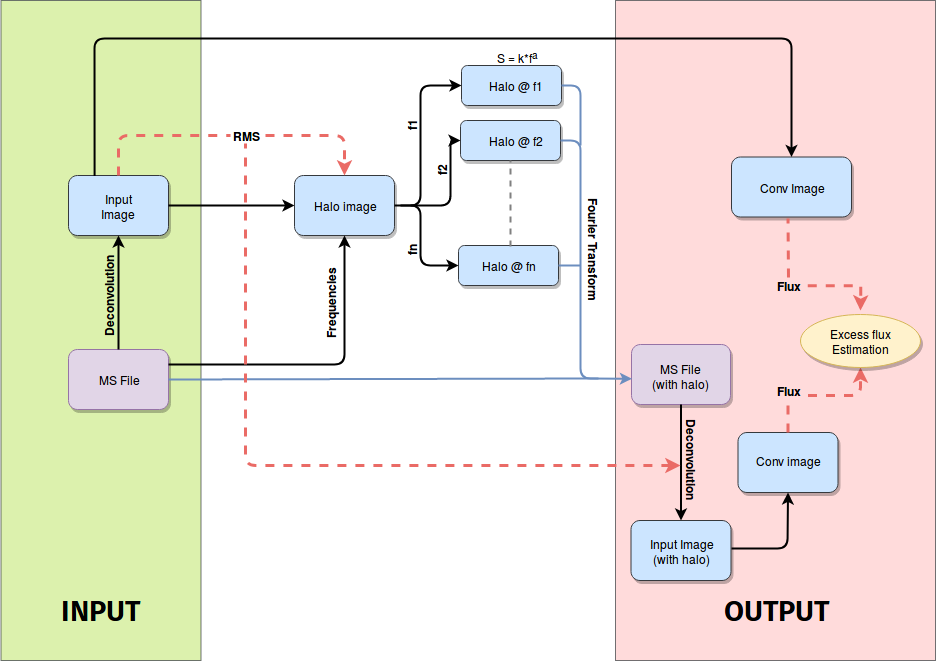

The diagram above was exported from draw.io. Its source (the exported page's mxGraphModel, read from the mxfile embedded in the PNG):
<mxGraphModel dx="1237" dy="659" grid="1" gridSize="10" guides="1" tooltips="1" connect="1" arrows="1" fold="1" page="1" pageScale="0.8" pageWidth="1169" pageHeight="827" background="#ffffff" math="0" shadow="0">
  <root>
    <mxCell id="0" />
    <mxCell id="1" parent="0" />
    <mxCell id="nNMnhhbD-zX35SinrzJq-27" value="" style="rounded=0;whiteSpace=wrap;html=1;shadow=0;fillColor=#cdeb8b;strokeColor=#36393d;opacity=70;" parent="1" vertex="1">
      <mxGeometry x="0.5" width="200" height="660" as="geometry" />
    </mxCell>
    <mxCell id="nNMnhhbD-zX35SinrzJq-28" value="" style="rounded=0;whiteSpace=wrap;html=1;shadow=0;fillColor=#ffcccc;opacity=70;strokeColor=#36393d;" parent="1" vertex="1">
      <mxGeometry x="615" width="320" height="660" as="geometry" />
    </mxCell>
    <mxCell id="r9dcGcsRgpJGX6h30URS-97" value="" style="rounded=1;whiteSpace=wrap;html=1;shadow=1;fillColor=#cce5ff;strokeColor=#36393d;" parent="1" vertex="1">
      <mxGeometry x="68" y="175" width="100" height="60" as="geometry" />
    </mxCell>
    <mxCell id="r9dcGcsRgpJGX6h30URS-98" value="&lt;div&gt;Input Image&lt;/div&gt;" style="text;html=1;strokeColor=none;fillColor=none;align=center;verticalAlign=middle;whiteSpace=wrap;rounded=0;" parent="1" vertex="1">
      <mxGeometry x="88" y="195" width="60" height="20" as="geometry" />
    </mxCell>
    <mxCell id="r9dcGcsRgpJGX6h30URS-99" value="" style="rounded=1;whiteSpace=wrap;html=1;shadow=1;fillColor=#e1d5e7;strokeColor=#9673a6;" parent="1" vertex="1">
      <mxGeometry x="68" y="349" width="100" height="60" as="geometry" />
    </mxCell>
    <mxCell id="r9dcGcsRgpJGX6h30URS-100" value="MS File" style="text;html=1;strokeColor=none;fillColor=none;align=center;verticalAlign=middle;whiteSpace=wrap;rounded=0;" parent="1" vertex="1">
      <mxGeometry x="93" y="369" width="50" height="20" as="geometry" />
    </mxCell>
    <mxCell id="r9dcGcsRgpJGX6h30URS-102" value="" style="endArrow=classic;html=1;exitX=1;exitY=0.5;exitDx=0;exitDy=0;strokeWidth=2;entryX=0;entryY=0.5;entryDx=0;entryDy=0;" parent="1" source="r9dcGcsRgpJGX6h30URS-97" target="r9dcGcsRgpJGX6h30URS-103" edge="1">
      <mxGeometry width="50" height="50" relative="1" as="geometry">
        <mxPoint x="231" y="205" as="sourcePoint" />
        <mxPoint x="341" y="205" as="targetPoint" />
      </mxGeometry>
    </mxCell>
    <mxCell id="r9dcGcsRgpJGX6h30URS-103" value="" style="rounded=1;whiteSpace=wrap;html=1;shadow=1;fillColor=#cce5ff;strokeColor=#36393d;" parent="1" vertex="1">
      <mxGeometry x="294" y="175" width="100" height="60" as="geometry" />
    </mxCell>
    <mxCell id="r9dcGcsRgpJGX6h30URS-104" value="Halo image" style="text;html=1;strokeColor=none;fillColor=none;align=center;verticalAlign=middle;whiteSpace=wrap;rounded=0;" parent="1" vertex="1">
      <mxGeometry x="309" y="195" width="70" height="20" as="geometry" />
    </mxCell>
    <mxCell id="r9dcGcsRgpJGX6h30URS-106" value="" style="endArrow=classic;html=1;entryX=0.5;entryY=1;entryDx=0;entryDy=0;exitX=1;exitY=0.25;exitDx=0;exitDy=0;strokeWidth=2;" parent="1" source="r9dcGcsRgpJGX6h30URS-99" target="r9dcGcsRgpJGX6h30URS-103" edge="1">
      <mxGeometry width="50" height="50" relative="1" as="geometry">
        <mxPoint x="231" y="335" as="sourcePoint" />
        <mxPoint x="281" y="285" as="targetPoint" />
        <Array as="points">
          <mxPoint x="344" y="364" />
        </Array>
      </mxGeometry>
    </mxCell>
    <mxCell id="r9dcGcsRgpJGX6h30URS-108" value="" style="rounded=1;whiteSpace=wrap;html=1;shadow=1;fillColor=#cce5ff;strokeColor=#36393d;" parent="1" vertex="1">
      <mxGeometry x="461" y="65" width="100" height="40" as="geometry" />
    </mxCell>
    <mxCell id="r9dcGcsRgpJGX6h30URS-109" value="" style="rounded=1;whiteSpace=wrap;html=1;shadow=1;fillColor=#cce5ff;strokeColor=#36393d;" parent="1" vertex="1">
      <mxGeometry x="460" y="120" width="100" height="40" as="geometry" />
    </mxCell>
    <mxCell id="r9dcGcsRgpJGX6h30URS-110" value="" style="rounded=1;whiteSpace=wrap;html=1;shadow=1;fillColor=#cce5ff;strokeColor=#36393d;" parent="1" vertex="1">
      <mxGeometry x="458" y="245" width="100" height="40" as="geometry" />
    </mxCell>
    <mxCell id="r9dcGcsRgpJGX6h30URS-111" value="" style="rounded=1;whiteSpace=wrap;html=1;shadow=1;fillColor=#e1d5e7;strokeColor=#9673a6;" parent="1" vertex="1">
      <mxGeometry x="631" y="344" width="99" height="60" as="geometry" />
    </mxCell>
    <mxCell id="r9dcGcsRgpJGX6h30URS-112" value="" style="endArrow=none;dashed=1;html=1;entryX=0.5;entryY=1;entryDx=0;entryDy=0;strokeWidth=2;strokeColor=#808080;" parent="1" target="r9dcGcsRgpJGX6h30URS-109" edge="1">
      <mxGeometry width="50" height="50" relative="1" as="geometry">
        <mxPoint x="510" y="246" as="sourcePoint" />
        <mxPoint x="520" y="170" as="targetPoint" />
      </mxGeometry>
    </mxCell>
    <mxCell id="r9dcGcsRgpJGX6h30URS-113" value="Halo @ f1" style="text;html=1;strokeColor=none;fillColor=none;align=center;verticalAlign=middle;whiteSpace=wrap;rounded=0;" parent="1" vertex="1">
      <mxGeometry x="484" y="75" width="62" height="20" as="geometry" />
    </mxCell>
    <mxCell id="r9dcGcsRgpJGX6h30URS-114" value="Halo @ f2" style="text;html=1;strokeColor=none;fillColor=none;align=center;verticalAlign=middle;whiteSpace=wrap;rounded=0;" parent="1" vertex="1">
      <mxGeometry x="479" y="130" width="72" height="20" as="geometry" />
    </mxCell>
    <mxCell id="r9dcGcsRgpJGX6h30URS-115" value="Halo @ fn" style="text;html=1;strokeColor=none;fillColor=none;align=center;verticalAlign=middle;whiteSpace=wrap;rounded=0;" parent="1" vertex="1">
      <mxGeometry x="477" y="255" width="62" height="20" as="geometry" />
    </mxCell>
    <mxCell id="r9dcGcsRgpJGX6h30URS-116" value="" style="endArrow=classic;html=1;exitX=1;exitY=0.5;exitDx=0;exitDy=0;fillColor=#dae8fc;strokeColor=#6c8ebf;strokeWidth=2;entryX=0.004;entryY=0.571;entryDx=0;entryDy=0;entryPerimeter=0;" parent="1" source="r9dcGcsRgpJGX6h30URS-109" target="r9dcGcsRgpJGX6h30URS-111" edge="1">
      <mxGeometry width="50" height="50" relative="1" as="geometry">
        <mxPoint x="638" y="155" as="sourcePoint" />
        <mxPoint x="630" y="365" as="targetPoint" />
        <Array as="points">
          <mxPoint x="580" y="140" />
          <mxPoint x="580" y="260" />
          <mxPoint x="580" y="378" />
        </Array>
      </mxGeometry>
    </mxCell>
    <mxCell id="r9dcGcsRgpJGX6h30URS-117" value="" style="endArrow=none;html=1;fillColor=#dae8fc;strokeColor=#6c8ebf;strokeWidth=2;exitX=1;exitY=0.5;exitDx=0;exitDy=0;" parent="1" source="r9dcGcsRgpJGX6h30URS-108" edge="1">
      <mxGeometry width="50" height="50" relative="1" as="geometry">
        <mxPoint x="570" y="85" as="sourcePoint" />
        <mxPoint x="580" y="145" as="targetPoint" />
        <Array as="points">
          <mxPoint x="580" y="85" />
        </Array>
      </mxGeometry>
    </mxCell>
    <mxCell id="r9dcGcsRgpJGX6h30URS-119" value="" style="endArrow=none;html=1;exitX=1;exitY=0.5;exitDx=0;exitDy=0;fillColor=#dae8fc;strokeColor=#6c8ebf;strokeWidth=2;" parent="1" source="r9dcGcsRgpJGX6h30URS-110" edge="1">
      <mxGeometry width="50" height="50" relative="1" as="geometry">
        <mxPoint x="638" y="250" as="sourcePoint" />
        <mxPoint x="580" y="265" as="targetPoint" />
      </mxGeometry>
    </mxCell>
    <mxCell id="r9dcGcsRgpJGX6h30URS-123" value="" style="endArrow=classic;html=1;entryX=0;entryY=0.5;entryDx=0;entryDy=0;strokeWidth=2;" parent="1" target="r9dcGcsRgpJGX6h30URS-108" edge="1">
      <mxGeometry width="50" height="50" relative="1" as="geometry">
        <mxPoint x="394" y="205" as="sourcePoint" />
        <mxPoint x="491" y="155" as="targetPoint" />
        <Array as="points">
          <mxPoint x="420" y="205" />
          <mxPoint x="420" y="150" />
          <mxPoint x="420" y="85" />
        </Array>
      </mxGeometry>
    </mxCell>
    <mxCell id="r9dcGcsRgpJGX6h30URS-124" value="" style="endArrow=classic;html=1;entryX=0;entryY=0.5;entryDx=0;entryDy=0;strokeWidth=2;" parent="1" target="r9dcGcsRgpJGX6h30URS-109" edge="1">
      <mxGeometry width="50" height="50" relative="1" as="geometry">
        <mxPoint x="410" y="205" as="sourcePoint" />
        <mxPoint x="460" y="160" as="targetPoint" />
        <Array as="points">
          <mxPoint x="450" y="205" />
          <mxPoint x="450" y="140" />
        </Array>
      </mxGeometry>
    </mxCell>
    <mxCell id="r9dcGcsRgpJGX6h30URS-126" value="" style="endArrow=classic;html=1;entryX=0;entryY=0.5;entryDx=0;entryDy=0;strokeWidth=2;" parent="1" target="r9dcGcsRgpJGX6h30URS-110" edge="1">
      <mxGeometry width="50" height="50" relative="1" as="geometry">
        <mxPoint x="400" y="205" as="sourcePoint" />
        <mxPoint x="491" y="155" as="targetPoint" />
        <Array as="points">
          <mxPoint x="420" y="205" />
          <mxPoint x="420" y="265" />
        </Array>
      </mxGeometry>
    </mxCell>
    <mxCell id="r9dcGcsRgpJGX6h30URS-127" value="&lt;div&gt;MS File&lt;/div&gt;&lt;div&gt;(with halo)&lt;br&gt;&lt;/div&gt;" style="text;html=1;strokeColor=none;fillColor=none;align=center;verticalAlign=middle;whiteSpace=wrap;rounded=0;" parent="1" vertex="1">
      <mxGeometry x="640.5" y="365" width="80" height="20" as="geometry" />
    </mxCell>
    <mxCell id="r9dcGcsRgpJGX6h30URS-128" value="" style="endArrow=classic;html=1;entryX=0.5;entryY=0;entryDx=0;entryDy=0;exitX=0.5;exitY=1;exitDx=0;exitDy=0;strokeWidth=2;" parent="1" source="r9dcGcsRgpJGX6h30URS-111" target="r9dcGcsRgpJGX6h30URS-129" edge="1">
      <mxGeometry width="50" height="50" relative="1" as="geometry">
        <mxPoint x="730" y="395" as="sourcePoint" />
        <mxPoint x="825" y="485" as="targetPoint" />
      </mxGeometry>
    </mxCell>
    <mxCell id="r9dcGcsRgpJGX6h30URS-129" value="" style="rounded=1;whiteSpace=wrap;html=1;shadow=1;fillColor=#cce5ff;strokeColor=#36393d;" parent="1" vertex="1">
      <mxGeometry x="630.5" y="520" width="100" height="60" as="geometry" />
    </mxCell>
    <mxCell id="r9dcGcsRgpJGX6h30URS-130" value="&lt;div&gt;Input Image&lt;/div&gt;&lt;div&gt;(with halo)&lt;br&gt;&lt;/div&gt;" style="text;html=1;strokeColor=none;fillColor=none;align=center;verticalAlign=middle;whiteSpace=wrap;rounded=0;" parent="1" vertex="1">
      <mxGeometry x="635.5" y="540" width="90" height="20" as="geometry" />
    </mxCell>
    <mxCell id="r9dcGcsRgpJGX6h30URS-131" value="" style="endArrow=none;html=1;fillColor=#dae8fc;strokeColor=#6c8ebf;strokeWidth=2;exitX=1;exitY=0.5;exitDx=0;exitDy=0;" parent="1" source="r9dcGcsRgpJGX6h30URS-99" edge="1">
      <mxGeometry width="50" height="50" relative="1" as="geometry">
        <mxPoint x="211" y="365" as="sourcePoint" />
        <mxPoint x="598" y="378" as="targetPoint" />
      </mxGeometry>
    </mxCell>
    <mxCell id="r9dcGcsRgpJGX6h30URS-132" value="Frequencies" style="text;html=1;strokeColor=none;fillColor=none;align=center;verticalAlign=middle;whiteSpace=wrap;rounded=0;shadow=0;fontStyle=1;rotation=-90;" parent="1" vertex="1">
      <mxGeometry x="309" y="292.5" width="40" height="20" as="geometry" />
    </mxCell>
    <mxCell id="r9dcGcsRgpJGX6h30URS-134" value="&lt;div&gt;Fourier Transform&lt;/div&gt;" style="text;html=1;strokeColor=none;fillColor=none;align=center;verticalAlign=middle;whiteSpace=wrap;rounded=0;rotation=90;fontStyle=1" parent="1" vertex="1">
      <mxGeometry x="540" y="239" width="110" height="20" as="geometry" />
    </mxCell>
    <mxCell id="r9dcGcsRgpJGX6h30URS-135" value="&lt;div&gt;f1&lt;/div&gt;" style="text;html=1;strokeColor=none;fillColor=none;align=center;verticalAlign=middle;whiteSpace=wrap;rounded=0;rotation=-90;fontStyle=1" parent="1" vertex="1">
      <mxGeometry x="390" y="115" width="40" height="20" as="geometry" />
    </mxCell>
    <mxCell id="r9dcGcsRgpJGX6h30URS-136" value="f2" style="text;html=1;strokeColor=none;fillColor=none;align=center;verticalAlign=middle;whiteSpace=wrap;rounded=0;rotation=-90;fontStyle=1" parent="1" vertex="1">
      <mxGeometry x="420" y="160" width="40" height="20" as="geometry" />
    </mxCell>
    <mxCell id="r9dcGcsRgpJGX6h30URS-137" value="fn" style="text;html=1;strokeColor=none;fillColor=none;align=center;verticalAlign=middle;whiteSpace=wrap;rounded=0;rotation=-90;fontStyle=1" parent="1" vertex="1">
      <mxGeometry x="390" y="240" width="40" height="20" as="geometry" />
    </mxCell>
    <mxCell id="r9dcGcsRgpJGX6h30URS-140" value="RMS" style="text;html=1;strokeColor=none;fillColor=none;align=center;verticalAlign=middle;whiteSpace=wrap;rounded=0;fontStyle=1" parent="1" vertex="1">
      <mxGeometry x="225" y="125" width="40" height="20" as="geometry" />
    </mxCell>
    <mxCell id="r9dcGcsRgpJGX6h30URS-141" value="" style="endArrow=none;dashed=1;html=1;exitX=0.5;exitY=0;exitDx=0;exitDy=0;fillColor=#f8cecc;strokeColor=#EA6B66;strokeWidth=3;" parent="1" source="r9dcGcsRgpJGX6h30URS-97" edge="1">
      <mxGeometry width="50" height="50" relative="1" as="geometry">
        <mxPoint x="151" y="165" as="sourcePoint" />
        <mxPoint x="230" y="135" as="targetPoint" />
        <Array as="points">
          <mxPoint x="118" y="135" />
        </Array>
      </mxGeometry>
    </mxCell>
    <mxCell id="r9dcGcsRgpJGX6h30URS-142" value="Deconvolution" style="text;html=1;strokeColor=none;fillColor=none;align=center;verticalAlign=middle;whiteSpace=wrap;rounded=0;rotation=90;fontStyle=1" parent="1" vertex="1">
      <mxGeometry x="674" y="449" width="40" height="20" as="geometry" />
    </mxCell>
    <mxCell id="r9dcGcsRgpJGX6h30URS-148" value="" style="rounded=1;whiteSpace=wrap;html=1;shadow=1;fillColor=#cce5ff;strokeColor=#36393d;" parent="1" vertex="1">
      <mxGeometry x="737.5" y="432" width="100" height="60" as="geometry" />
    </mxCell>
    <mxCell id="r9dcGcsRgpJGX6h30URS-149" value="Conv image" style="text;html=1;strokeColor=none;fillColor=none;align=center;verticalAlign=middle;whiteSpace=wrap;rounded=0;" parent="1" vertex="1">
      <mxGeometry x="742.5" y="450" width="90" height="20" as="geometry" />
    </mxCell>
    <mxCell id="r9dcGcsRgpJGX6h30URS-152" value="" style="rounded=1;whiteSpace=wrap;html=1;shadow=1;comic=0;glass=0;fillColor=#cce5ff;strokeColor=#36393d;" parent="1" vertex="1">
      <mxGeometry x="731" y="156.5" width="120" height="60" as="geometry" />
    </mxCell>
    <mxCell id="r9dcGcsRgpJGX6h30URS-154" value="" style="endArrow=classic;html=1;strokeWidth=2;entryX=0.5;entryY=0;entryDx=0;entryDy=0;exitX=0.261;exitY=0.007;exitDx=0;exitDy=0;exitPerimeter=0;" parent="1" source="r9dcGcsRgpJGX6h30URS-97" target="r9dcGcsRgpJGX6h30URS-152" edge="1">
      <mxGeometry width="50" height="50" relative="1" as="geometry">
        <mxPoint x="117" y="174" as="sourcePoint" />
        <mxPoint x="791" y="153" as="targetPoint" />
        <Array as="points">
          <mxPoint x="94" y="38" />
          <mxPoint x="791" y="38" />
        </Array>
      </mxGeometry>
    </mxCell>
    <mxCell id="r9dcGcsRgpJGX6h30URS-155" value="Conv Image" style="text;html=1;strokeColor=none;fillColor=none;align=center;verticalAlign=middle;whiteSpace=wrap;rounded=0;" parent="1" vertex="1">
      <mxGeometry x="746" y="176.5" width="90" height="20" as="geometry" />
    </mxCell>
    <mxCell id="r9dcGcsRgpJGX6h30URS-156" value="" style="endArrow=none;dashed=1;html=1;strokeWidth=3;fillColor=#f8cecc;strokeColor=#EA6B66;entryX=0.471;entryY=1.026;entryDx=0;entryDy=0;entryPerimeter=0;" parent="1" target="r9dcGcsRgpJGX6h30URS-152" edge="1">
      <mxGeometry width="50" height="50" relative="1" as="geometry">
        <mxPoint x="788" y="277" as="sourcePoint" />
        <mxPoint x="766" y="227" as="targetPoint" />
      </mxGeometry>
    </mxCell>
    <mxCell id="r9dcGcsRgpJGX6h30URS-157" value="" style="endArrow=classic;dashed=1;html=1;fillColor=#f8cecc;strokeColor=#EA6B66;strokeWidth=3;endFill=1;exitX=1;exitY=0.75;exitDx=0;exitDy=0;entryX=0.5;entryY=1;entryDx=0;entryDy=0;" parent="1" source="r9dcGcsRgpJGX6h30URS-159" target="nNMnhhbD-zX35SinrzJq-9" edge="1">
      <mxGeometry width="50" height="50" relative="1" as="geometry">
        <mxPoint x="890" y="420" as="sourcePoint" />
        <mxPoint x="869" y="369" as="targetPoint" />
        <Array as="points">
          <mxPoint x="860" y="395" />
        </Array>
      </mxGeometry>
    </mxCell>
    <mxCell id="nNMnhhbD-zX35SinrzJq-6" style="edgeStyle=orthogonalEdgeStyle;rounded=0;orthogonalLoop=1;jettySize=auto;html=1;dashed=1;strokeWidth=3;fillColor=#f8cecc;strokeColor=#EA6B66;exitX=1;exitY=0.5;exitDx=0;exitDy=0;" parent="1" source="r9dcGcsRgpJGX6h30URS-158" edge="1">
      <mxGeometry relative="1" as="geometry">
        <mxPoint x="860" y="310" as="targetPoint" />
        <mxPoint x="998" y="300.5" as="sourcePoint" />
      </mxGeometry>
    </mxCell>
    <mxCell id="r9dcGcsRgpJGX6h30URS-159" value="Flux" style="text;html=1;strokeColor=none;fillColor=none;align=center;verticalAlign=middle;whiteSpace=wrap;rounded=0;shadow=0;fontStyle=1" parent="1" vertex="1">
      <mxGeometry x="767.5" y="380" width="40" height="20" as="geometry" />
    </mxCell>
    <mxCell id="nNMnhhbD-zX35SinrzJq-1" value="S = k*f&lt;sup&gt;a&lt;/sup&gt;" style="text;html=1;strokeColor=none;fillColor=none;align=center;verticalAlign=middle;whiteSpace=wrap;rounded=0;" parent="1" vertex="1">
      <mxGeometry x="481" y="45" width="70" height="20" as="geometry" />
    </mxCell>
    <mxCell id="nNMnhhbD-zX35SinrzJq-4" value="" style="endArrow=classic;html=1;entryX=0.5;entryY=1;entryDx=0;entryDy=0;strokeWidth=2;" parent="1" target="r9dcGcsRgpJGX6h30URS-148" edge="1">
      <mxGeometry width="50" height="50" relative="1" as="geometry">
        <mxPoint x="731" y="548" as="sourcePoint" />
        <mxPoint x="851.0952380952381" y="462.95238095238096" as="targetPoint" />
        <Array as="points">
          <mxPoint x="787" y="548" />
        </Array>
      </mxGeometry>
    </mxCell>
    <mxCell id="nNMnhhbD-zX35SinrzJq-5" value="" style="endArrow=classic;html=1;dashed=1;entryX=0.5;entryY=0;entryDx=0;entryDy=0;strokeWidth=3;fillColor=#f8cecc;strokeColor=#EA6B66;" parent="1" target="r9dcGcsRgpJGX6h30URS-103" edge="1">
      <mxGeometry width="50" height="50" relative="1" as="geometry">
        <mxPoint x="265" y="135" as="sourcePoint" />
        <mxPoint x="325" y="85" as="targetPoint" />
        <Array as="points">
          <mxPoint x="344" y="135" />
        </Array>
      </mxGeometry>
    </mxCell>
    <mxCell id="nNMnhhbD-zX35SinrzJq-9" value="" style="ellipse;whiteSpace=wrap;html=1;shadow=1;fillColor=#fff2cc;strokeColor=#d6b656;" parent="1" vertex="1">
      <mxGeometry x="800" y="314" width="120" height="53" as="geometry" />
    </mxCell>
    <mxCell id="nNMnhhbD-zX35SinrzJq-10" value="Excess flux Estimation" style="text;html=1;strokeColor=none;fillColor=none;align=center;verticalAlign=middle;whiteSpace=wrap;rounded=0;" parent="1" vertex="1">
      <mxGeometry x="815" y="330.5" width="90" height="20" as="geometry" />
    </mxCell>
    <mxCell id="r9dcGcsRgpJGX6h30URS-158" value="Flux" style="text;html=1;strokeColor=none;fillColor=none;align=center;verticalAlign=middle;whiteSpace=wrap;rounded=0;shadow=0;fontStyle=1" parent="1" vertex="1">
      <mxGeometry x="767.5" y="275" width="40" height="20" as="geometry" />
    </mxCell>
    <mxCell id="nNMnhhbD-zX35SinrzJq-12" value="" style="endArrow=none;dashed=1;html=1;strokeWidth=3;fillColor=#f8cecc;strokeColor=#EA6B66;exitX=0.5;exitY=0;exitDx=0;exitDy=0;" parent="1" source="r9dcGcsRgpJGX6h30URS-148" edge="1">
      <mxGeometry width="50" height="50" relative="1" as="geometry">
        <mxPoint x="1049.5" y="332.5" as="sourcePoint" />
        <mxPoint x="787.5" y="402" as="targetPoint" />
      </mxGeometry>
    </mxCell>
    <mxCell id="nNMnhhbD-zX35SinrzJq-29" value="&lt;b&gt;INPUT&lt;/b&gt;" style="text;html=1;strokeColor=none;fillColor=none;align=center;verticalAlign=middle;whiteSpace=wrap;rounded=0;shadow=0;opacity=70;fontSize=29;fontFamily=Tahoma;" parent="1" vertex="1">
      <mxGeometry x="79.5" y="600" width="40" height="20" as="geometry" />
    </mxCell>
    <mxCell id="nNMnhhbD-zX35SinrzJq-30" value="&lt;b&gt;OUTPUT&lt;/b&gt;" style="text;html=1;strokeColor=none;fillColor=none;align=center;verticalAlign=middle;whiteSpace=wrap;rounded=0;shadow=0;fontFamily=Tahoma;fontSize=29;opacity=70;" parent="1" vertex="1">
      <mxGeometry x="755" y="600" width="40" height="20" as="geometry" />
    </mxCell>
    <mxCell id="nNMnhhbD-zX35SinrzJq-31" value="" style="endArrow=none;dashed=1;html=1;strokeWidth=3;fontFamily=Tahoma;fontSize=29;fillColor=#ffcccc;strokeColor=#EA6B66;startArrow=classic;startFill=1;" parent="1" edge="1">
      <mxGeometry width="50" height="50" relative="1" as="geometry">
        <mxPoint x="680" y="465" as="sourcePoint" />
        <mxPoint x="245" y="143" as="targetPoint" />
        <Array as="points">
          <mxPoint x="245" y="465" />
        </Array>
      </mxGeometry>
    </mxCell>
    <mxCell id="nNMnhhbD-zX35SinrzJq-40" value="" style="endArrow=classic;html=1;strokeColor=#000000;strokeWidth=2;fontFamily=Tahoma;fontSize=29;entryX=0.5;entryY=1;entryDx=0;entryDy=0;exitX=0.5;exitY=0;exitDx=0;exitDy=0;" parent="1" source="r9dcGcsRgpJGX6h30URS-99" target="r9dcGcsRgpJGX6h30URS-97" edge="1">
      <mxGeometry width="50" height="50" relative="1" as="geometry">
        <mxPoint x="107" y="334" as="sourcePoint" />
        <mxPoint x="157" y="284" as="targetPoint" />
      </mxGeometry>
    </mxCell>
    <mxCell id="nNMnhhbD-zX35SinrzJq-41" value="Deconvolution" style="text;html=1;strokeColor=none;fillColor=none;align=center;verticalAlign=middle;whiteSpace=wrap;rounded=0;rotation=-90;fontStyle=1" parent="1" vertex="1">
      <mxGeometry x="87" y="285.5" width="40" height="20" as="geometry" />
    </mxCell>
  </root>
</mxGraphModel>